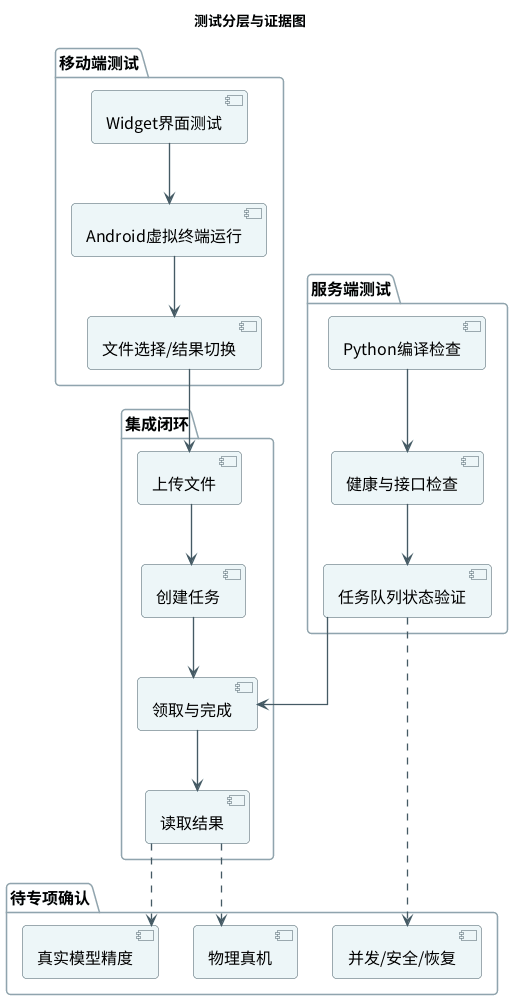

The diagram above was rendered by PlantUML. Its source (embedded in the PNG):
@startuml

skinparam backgroundColor white
skinparam defaultFontName Noto Sans CJK SC
skinparam defaultFontSize 16
skinparam shadowing false
skinparam roundcorner 8
skinparam ArrowColor #455A64
skinparam ArrowThickness 1.3
skinparam packageBorderColor #78909C
skinparam packageBackgroundColor #F8FAFB
skinparam componentBorderColor #455A64
skinparam componentBackgroundColor #EDF6F8
skinparam databaseBorderColor #455A64
skinparam databaseBackgroundColor #FFF8E6
skinparam actorBorderColor #455A64
skinparam actorBackgroundColor #E8F5E9
skinparam sequenceParticipantBorderColor #455A64
skinparam sequenceParticipantBackgroundColor #EDF6F8
skinparam sequenceLifeLineBorderColor #78909C
skinparam sequenceGroupBorderColor #90A4AE
skinparam sequenceGroupBackgroundColor #FAFCFD
skinparam activityBorderColor #455A64
skinparam activityBackgroundColor #EDF6F8
skinparam stateBorderColor #455A64
skinparam stateBackgroundColor #EDF6F8
skinparam classBorderColor #455A64
skinparam classBackgroundColor #F8FAFB
skinparam classAttributeFontSize 13
skinparam classMethodFontSize 13
skinparam linetype ortho

title 测试分层与证据图

package "移动端测试" {
  [Widget界面测试] as Widget
  [Android虚拟终端运行] as Android
  [文件选择/结果切换] as UIFlow
}
package "服务端测试" {
  [Python编译检查] as Compile
  [健康与接口检查] as API
  [任务队列状态验证] as Queue
}
package "集成闭环" {
  [上传文件] as Upload
  [创建任务] as Create
  [领取与完成] as Work
  [读取结果] as Read
}
package "待专项确认" {
  [物理真机] as Device
  [真实模型精度] as Accuracy
  [并发/安全/恢复] as NFR
}
Widget --> Android
Android --> UIFlow
Compile --> API
API --> Queue
Upload --> Create
Create --> Work
Work --> Read
UIFlow --> Upload
Queue --> Work
Read ..> Device
Read ..> Accuracy
Queue ..> NFR

@enduml